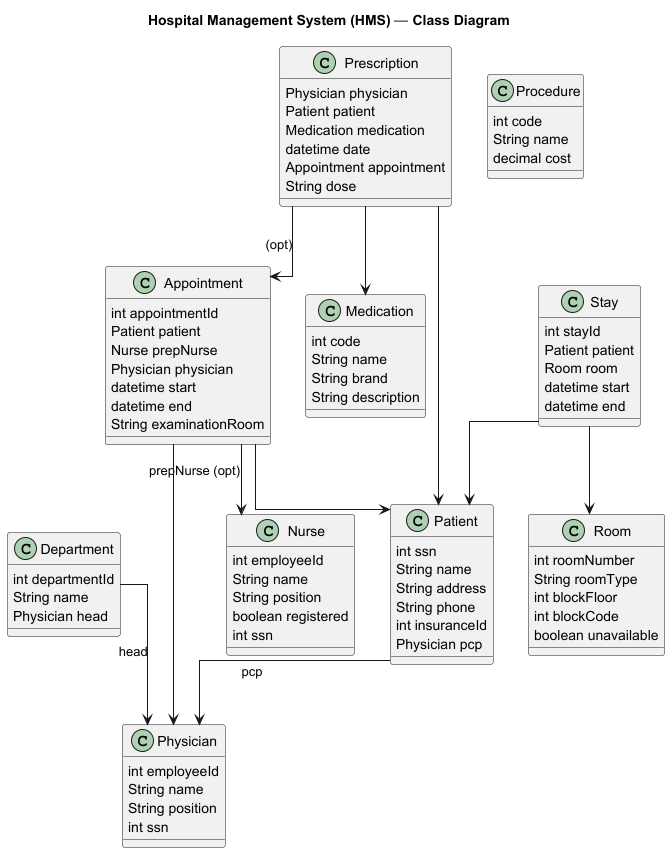

The diagram above was rendered by PlantUML. Its source (embedded in the PNG):
@startuml
title Hospital Management System (HMS) — Class Diagram

skinparam classAttributeIconSize 0
skinparam linetype ortho

class Physician {
  int employeeId
  String name
  String position
  int ssn
}

class Department {
  int departmentId
  String name
  Physician head
}

class Patient {
  int ssn
  String name
  String address
  String phone
  int insuranceId
  Physician pcp
}

class Nurse {
  int employeeId
  String name
  String position
  boolean registered
  int ssn
}

class Appointment {
  int appointmentId
  Patient patient
  Nurse prepNurse
  Physician physician
  datetime start
  datetime end
  String examinationRoom
}

class Medication {
  int code
  String name
  String brand
  String description
}

class Prescription {
  Physician physician
  Patient patient
  Medication medication
  datetime date
  Appointment appointment
  String dose
}

class Room {
  int roomNumber
  String roomType
  int blockFloor
  int blockCode
  boolean unavailable
}

class Stay {
  int stayId
  Patient patient
  Room room
  datetime start
  datetime end
}

class Procedure {
  int code
  String name
  decimal cost
}

' Associations
Department --> Physician : head
Patient --> Physician : pcp
Appointment --> Patient
Appointment --> Nurse : prepNurse (opt)
Appointment --> Physician
Prescription --> Medication
Prescription --> Patient
Prescription --> Appointment : (opt)
Stay --> Room
Stay --> Patient
@enduml